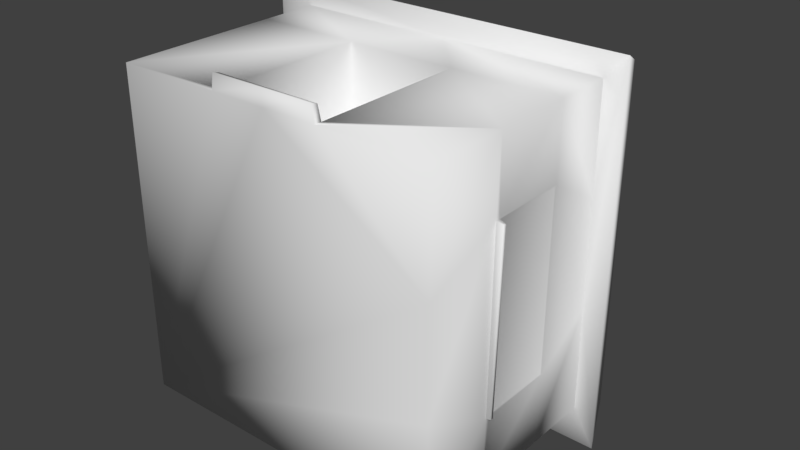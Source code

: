 # Source: Hut.blend  (saved by Blender 2.78.0; exported with 4.5.12 LTS)
import bpy
from mathutils import Matrix  # noqa: F401  (used for matrix-valued properties, if any)

bpy.ops.wm.read_factory_settings(use_empty=True)
scene = bpy.context.scene
scene.name = 'Scene'

# ---- collections
col_collection_1 = bpy.data.collections.new('Collection 1'); scene.collection.children.link(col_collection_1)

# ---- materials (node trees are filled in below, after node groups)
mat_material = bpy.data.materials.new('Material')
mat_material.alpha_threshold = 0.0
mat_material.use_transparent_shadow = False
mat_material.roughness = 0.5
mat_material.line_color = (0.0, 0.0, 0.0, 1.0)

# ---- material node trees

# ---- world
world_world = bpy.data.worlds.new('World'); scene.world = world_world
world_world.color = (0.05088, 0.05088, 0.05088)
world_world.use_sun_shadow = False
world_world.sun_shadow_jitter_overblur = 0.0
world_world.cycles.sampling_method = 'MANUAL'

# ---- meshes
me_cube = bpy.data.meshes.new('Cube')
me_cube.from_pydata([(6.0, -6.0, -6.0), (6.0, -6.0, 6.0), (-6.0, -6.0, 6.0), (-6.0, -6.0, -6.0), (6.0, 2.187, -6.0), (6.0, 2.187, 6.0), (-6.0, 2.187, 6.0), (-6.0, 2.187, -6.0), (7.011, 1.786, -7.011), (7.011, 1.786, 7.011), (-7.011, 1.786, -6.771), (-7.011, 1.786, 7.011), (6.31, 3.437, -6.31), (6.31, 3.437, 6.31), (-6.31, 3.437, -6.31), (-6.31, 3.437, 6.31), (4.417, 4.687, -4.838), (4.417, 4.687, 4.417), (-5.057, 4.97, -5.277), (-4.417, 4.687, 4.417), (0.6935, 5.937, -3.163), (0.6935, 5.937, 0.3699), (-2.84, 5.937, -3.163), (-2.84, 5.937, 0.3699), (1.986, -6.0, 6.0), (-3.576e-07, -6.0, 6.0), (-2.065, -6.0, 6.0), (-3.219e-06, 2.187, 6.0), (6.0, 2.623e-07, 6.0), (-6.0, 2.623e-07, 6.0), (-0.001115, -5.748, 6.511), (-0.001115, -6.0, 6.594), (-2.081, 2.623e-07, 6.0), (-1.979, -6.0, 6.594), (1.901, -6.0, 6.594), (1.992, 2.623e-07, 6.0), (-1.979, -5.748, 6.511), (1.901, -5.748, 6.511), (-0.001115, -5.721, 6.132), (-2.073, -5.736, 6.0), (1.989, -5.715, 6.0), (-2.081, -0.03799, 2.95), (1.993, -0.03799, 2.95), (-0.0009165, -5.759, 3.082), (-2.073, -5.774, 2.95), (1.989, -5.753, 2.95), (6.0, -3.0, 6.0), (6.0, -6.0, -2.0), (6.0, -6.0, 2.0), (6.0, -3.271, -6.0), (6.0, -0.2501, -6.0), (6.0, 2.187, -2.0), (6.0, 2.187, 2.0), (6.0, -3.09, 3.304), (6.0, -3.181, -3.378), (6.0, -0.08336, 3.304), (6.0, -0.1667, -3.378), (6.0, -2.94, 3.304), (6.0, -3.027, -3.378), (6.258, -3.09, 3.242), (6.178, -3.181, -3.329), (6.258, -2.982, 3.242), (6.178, -3.073, -3.329), (5.983, -0.1053, 3.254), (5.983, -0.1874, -3.328), (5.983, -2.919, 3.254), (5.983, -3.005, -3.328)], [], [(0, 47, 48, 1, 24, 25, 26, 2, 3), (6, 27, 5, 9, 11), (29, 2, 26, 39, 32), (2, 29, 6, 7, 3), (4, 50, 49, 0, 3, 7), (10, 11, 15, 14), (5, 52, 51, 4, 8, 9), (7, 6, 11, 10), (4, 7, 10, 8), (12, 14, 18, 16), (8, 10, 14, 12), (11, 9, 13, 15), (9, 8, 12, 13), (19, 17, 21, 23), (15, 13, 17, 19), (13, 12, 16, 17), (14, 15, 19, 18), (20, 22, 23, 21), (17, 16, 20, 21), (18, 19, 23, 22), (16, 18, 22, 20), (6, 29, 32, 27), (1, 46, 28, 35, 40, 24), (28, 5, 27, 35), (35, 27, 32), (26, 25, 31, 33), (25, 24, 34, 31), (31, 34, 37, 30), (33, 31, 30, 36), (30, 37, 40, 38), (36, 30, 38, 39), (33, 36, 39, 26), (24, 40, 37, 34), (32, 39, 44, 41), (41, 44, 43, 45, 42), (39, 38, 43, 44), (40, 35, 42, 45), (35, 32, 41, 42), (38, 40, 45, 43), (48, 53, 46, 1), (53, 57, 55, 28, 46), (28, 55, 52, 5), (55, 56, 51, 52), (51, 56, 50, 4), (53, 54, 60, 59), (53, 48, 47, 54), (54, 47, 0, 49), (50, 56, 58, 54, 49), (59, 60, 62, 61), (61, 62, 58, 57), (58, 56, 64, 66), (53, 59, 61, 57), (58, 62, 60, 54), (64, 63, 65, 66), (57, 58, 66, 65), (56, 55, 63, 64), (55, 57, 65, 63)])
me_cube.polygons.foreach_set('use_smooth', [True] * 57)
_uv = me_cube.uv_layers.new(name='UVMap')
_uv.uv.foreach_set('vector', [0.5775, 0.5999, 0.5775, 0.5999, 0.5775, 0.5999, 0.5775, 0.5999, 0.3879, 0.5999, 0.2942, 0.5999, 0.1967, 0.5999, 0.01084, 0.5999, 0.01084, 0.5999, 0.6312, 0.4529, 0.7814, 0.4529, 0.9316, 0.4529, 0.9569, 0.4276, 0.6059, 0.4276, 0.01084, 0.8832, 0.01084, 0.5999, 0.1967, 0.5999, 0.1963, 0.6124, 0.1959, 0.8832, 0.5484, 0.9713, 0.5484, 0.716, 0.5484, 0.6229, 0.5484, 0.6229, 0.5484, 0.9713, 0.03784, 0.6229, 0.03784, 0.7266, 0.03784, 0.8551, 0.03784, 0.9713, 0.5484, 0.9713, 0.5484, 0.6229, 0.5942, 0.382, 0.5942, 0.03698, 0.6117, 0.05453, 0.6117, 0.3704, 0.9316, 0.4529, 0.9316, 0.553, 0.9316, 0.6532, 0.9316, 0.7533, 0.9569, 0.7786, 0.9569, 0.4276, 0.6312, 0.7533, 0.6312, 0.4529, 0.6059, 0.4276, 0.6059, 0.7726, 0.9316, 0.7533, 0.6312, 0.7533, 0.6059, 0.7726, 0.9569, 0.7786, 0.9276, 0.3704, 0.6117, 0.3704, 0.6431, 0.3446, 0.8803, 0.3336, 0.9452, 0.388, 0.5942, 0.382, 0.6117, 0.3704, 0.9276, 0.3704, 0.5942, 0.03698, 0.9452, 0.03698, 0.9276, 0.05453, 0.6117, 0.05453, 0.9452, 0.03698, 0.9452, 0.388, 0.9276, 0.3704, 0.9276, 0.05453, 0.6591, 0.1019, 0.8803, 0.1019, 0.787, 0.2032, 0.6986, 0.2032, 0.6117, 0.05453, 0.9276, 0.05453, 0.8803, 0.1019, 0.6591, 0.1019, 0.9276, 0.05453, 0.9276, 0.3704, 0.8803, 0.3336, 0.8803, 0.1019, 0.6117, 0.3704, 0.6117, 0.05453, 0.6591, 0.1019, 0.6431, 0.3446, 0.787, 0.2917, 0.6986, 0.2917, 0.6986, 0.2032, 0.787, 0.2032, 0.8803, 0.1019, 0.8803, 0.3336, 0.787, 0.2917, 0.787, 0.2032, 0.6431, 0.3446, 0.6591, 0.1019, 0.6986, 0.2032, 0.6986, 0.2917, 0.8803, 0.3336, 0.6431, 0.3446, 0.6986, 0.2917, 0.787, 0.2917, 0.01084, 0.9865, 0.01084, 0.8832, 0.1959, 0.8832, 0.2942, 0.9865, 0.5775, 0.5999, 0.5775, 0.7416, 0.5775, 0.8832, 0.3882, 0.8832, 0.3881, 0.6134, 0.3879, 0.5999, 0.5775, 0.8832, 0.5775, 0.9865, 0.2942, 0.9865, 0.3882, 0.8832, 0.3882, 0.8832, 0.2942, 0.9865, 0.1959, 0.8832, 0.1967, 0.5999, 0.2942, 0.5999, 0.2941, 0.5999, 0.2007, 0.5999, 0.1887, 0.6526, 0.2825, 0.6526, 0.2785, 0.6526, 0.1886, 0.6526, 0.2941, 0.5999, 0.3839, 0.5999, 0.3839, 0.6118, 0.2941, 0.6118, 0.2007, 0.5999, 0.2941, 0.5999, 0.2941, 0.6118, 0.2007, 0.6118, 0.2941, 0.6118, 0.3839, 0.6118, 0.3881, 0.6134, 0.2941, 0.6131, 0.2007, 0.6118, 0.2941, 0.6118, 0.2941, 0.6131, 0.1963, 0.6124, 0.2007, 0.5999, 0.2007, 0.6118, 0.1963, 0.6124, 0.1967, 0.5999, 0.3879, 0.5999, 0.3881, 0.6134, 0.3839, 0.6118, 0.3839, 0.5999, 0.1609, 0.533, 0.1609, 0.06991, 0.4072, 0.06684, 0.4072, 0.5299, 0.413, 0.5373, 0.413, 0.05933, 0.4021, 0.06055, 0.413, 0.06108, 0.413, 0.5373, 0.1588, 0.0625, 0.1479, 0.06371, 0.4021, 0.06055, 0.413, 0.05933, 0.1588, 0.06425, 0.1588, 0.5405, 0.413, 0.5373, 0.413, 0.06108, 0.1588, 0.5405, 0.1588, 0.5405, 0.413, 0.5373, 0.413, 0.5373, 0.1479, 0.06371, 0.1588, 0.06425, 0.413, 0.06108, 0.4021, 0.06055, 0.5775, 0.5999, 0.5775, 0.7373, 0.5775, 0.7416, 0.5775, 0.5999, 0.5775, 0.7373, 0.5775, 0.7444, 0.5775, 0.8793, 0.5775, 0.8832, 0.5775, 0.7416, 0.5775, 0.8832, 0.5775, 0.8793, 0.5775, 0.9865, 0.5775, 0.9865, 0.5775, 0.8793, 0.5775, 0.8753, 0.5775, 0.9865, 0.5775, 0.9865, 0.5775, 0.9865, 0.5775, 0.8753, 0.5775, 0.8714, 0.5775, 0.9865, 0.5775, 0.7373, 0.5775, 0.733, 0.5859, 0.733, 0.5897, 0.7373, 0.5775, 0.7373, 0.5775, 0.5999, 0.5775, 0.5999, 0.5775, 0.733, 0.5775, 0.733, 0.5775, 0.5999, 0.5775, 0.5999, 0.5775, 0.7288, 0.5775, 0.8714, 0.5775, 0.8753, 0.5775, 0.7403, 0.5775, 0.733, 0.5775, 0.7288, 0.4596, 0.6737, 0.4575, 0.6714, 0.4575, 0.6742, 0.4596, 0.6764, 0.4596, 0.6764, 0.4575, 0.6742, 0.4531, 0.6753, 0.4531, 0.6775, 0.5775, 0.7403, 0.5775, 0.8753, 0.5767, 0.8744, 0.5767, 0.7413, 0.5775, 0.7373, 0.5897, 0.7373, 0.5897, 0.7424, 0.5775, 0.7444, 0.4531, 0.6753, 0.4575, 0.6742, 0.4575, 0.6714, 0.4531, 0.6714, 0.9745, 0.9729, 0.6124, 0.9775, 0.6124, 0.8226, 0.9745, 0.8179, 0.4531, 0.6775, 0.4531, 0.6753, 0.4527, 0.6759, 0.4527, 0.678, 0.5775, 0.8753, 0.5775, 0.8793, 0.5767, 0.8782, 0.5767, 0.8744, 0.4531, 0.749, 0.4531, 0.6775, 0.4527, 0.678, 0.4527, 0.7484])
me_cube.materials.append(mat_material)
me_cube.use_remesh_preserve_volume = False
me_cube.use_remesh_preserve_attributes = False
me_cube.use_mirror_vertex_groups = False
me_cube.update()

# ---- objects
ob_cube = bpy.data.objects.new('Cube', me_cube)

# ---- transforms, parenting, visibility, modifiers, constraints
ob_cube.location = (0.0, 0.0, 0.0)
ob_cube.lock_rotations_4d = False
ob_cube.empty_display_type = 'ARROWS'
ob_cube.lineart.crease_threshold = 0.0

# ---- collection membership
col_collection_1.objects.link(ob_cube)

# ---- scene / render settings (as saved in the file)
scene.frame_start = 1; scene.frame_end = 250; scene.frame_set(1)
scene.render.engine = 'BLENDER_EEVEE_NEXT'
scene.render.resolution_percentage = 50
scene.render.dither_intensity = 0.0
scene.cycles.use_denoising = False
scene.cycles.samples = 128
scene.cycles.sampling_pattern = 'TABULATED_SOBOL'
scene.cycles.light_sampling_threshold = 0.0
scene.cycles.use_adaptive_sampling = False
scene.cycles.use_light_tree = False
scene.cycles.blur_glossy = 0.0
scene.cycles.sample_clamp_indirect = 0.0
scene.view_settings.view_transform = 'Standard'
bpy.context.view_layer.update()

# ---- added for rendering (the .blend has no active camera and no usable light): camera, sun
cam_auto = bpy.data.cameras.new('AutoCamera')
cam_auto.lens = 50.0
cam_auto.sensor_width = 36.0
cam_auto.clip_end = 1000.0
ob_auto_camera = bpy.data.objects.new('AutoCamera', cam_auto)
scene.collection.objects.link(ob_auto_camera)
ob_auto_camera.location = (21.4139, -25.7284, 17.1311)
ob_auto_camera.rotation_euler = (1.09748, -7.21219e-08, 0.694738)
scene.camera = ob_auto_camera
light_auto_sun = bpy.data.lights.new('AutoSun', 'SUN')
light_auto_sun.energy = 3.0
light_auto_sun.angle = 0.0523599
ob_auto_sun = bpy.data.objects.new('AutoSun', light_auto_sun)
scene.collection.objects.link(ob_auto_sun)
ob_auto_sun.rotation_euler = (0.872665, 0.174533, 0.523599)
bpy.context.view_layer.update()
